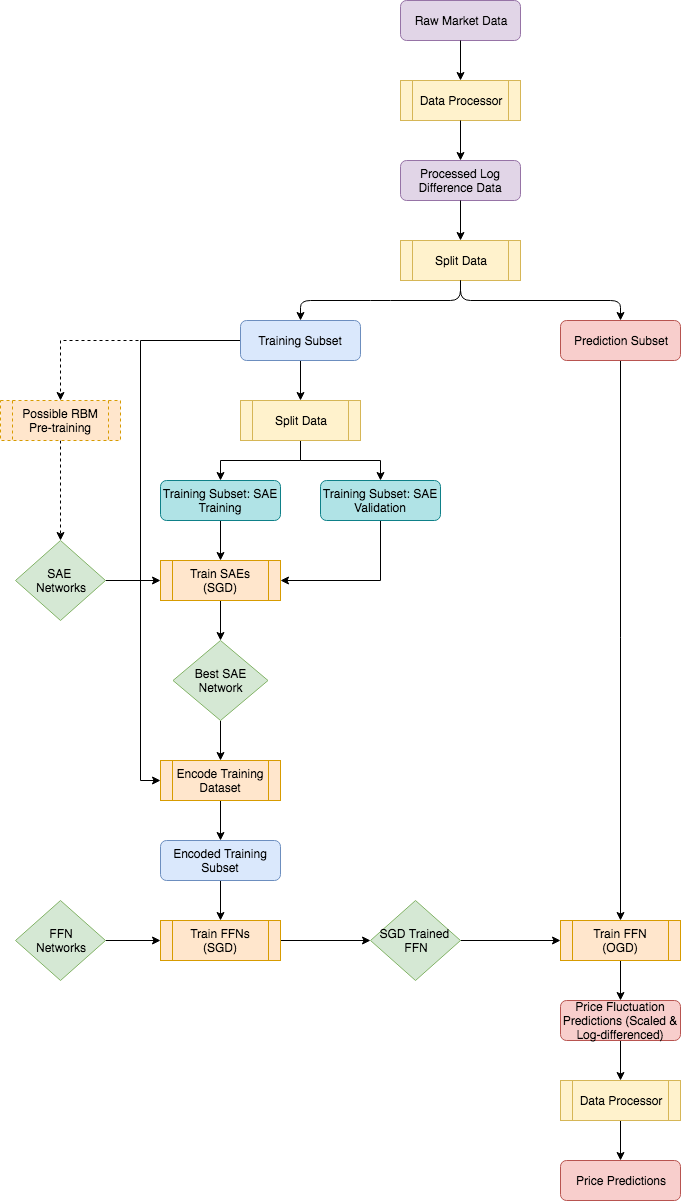

The diagram above was exported from draw.io. Its source (the exported page's mxGraphModel, read from the mxfile embedded in the PNG):
<mxGraphModel dx="2036" dy="717" grid="1" gridSize="10" guides="1" tooltips="1" connect="1" arrows="1" fold="1" page="1" pageScale="1" pageWidth="850" pageHeight="1100" math="0" shadow="0">
  <root>
    <mxCell id="0" />
    <mxCell id="1" parent="0" />
    <mxCell id="kLaquvLNt0-Gv4EuyHaM-6" value="Data Processor" style="shape=process;whiteSpace=wrap;html=1;backgroundOutline=1;fillColor=#fff2cc;strokeColor=#d6b656;" vertex="1" parent="1">
      <mxGeometry x="390" y="120" width="120" height="40" as="geometry" />
    </mxCell>
    <mxCell id="kLaquvLNt0-Gv4EuyHaM-8" value="&lt;span style=&quot;white-space: normal&quot;&gt;Raw Market Data&lt;/span&gt;" style="rounded=1;whiteSpace=wrap;html=1;fillColor=#e1d5e7;strokeColor=#9673a6;" vertex="1" parent="1">
      <mxGeometry x="390" y="40" width="120" height="40" as="geometry" />
    </mxCell>
    <mxCell id="kLaquvLNt0-Gv4EuyHaM-9" value="Processed Log Difference Data" style="rounded=1;whiteSpace=wrap;html=1;fillColor=#e1d5e7;strokeColor=#9673a6;" vertex="1" parent="1">
      <mxGeometry x="390" y="200" width="120" height="40" as="geometry" />
    </mxCell>
    <mxCell id="kLaquvLNt0-Gv4EuyHaM-10" value="Split Data" style="shape=process;whiteSpace=wrap;html=1;backgroundOutline=1;fillColor=#fff2cc;strokeColor=#d6b656;" vertex="1" parent="1">
      <mxGeometry x="390" y="280" width="120" height="40" as="geometry" />
    </mxCell>
    <mxCell id="kLaquvLNt0-Gv4EuyHaM-25" style="edgeStyle=orthogonalEdgeStyle;rounded=0;orthogonalLoop=1;jettySize=auto;html=1;exitX=0.5;exitY=1;exitDx=0;exitDy=0;" edge="1" parent="1" source="kLaquvLNt0-Gv4EuyHaM-11" target="kLaquvLNt0-Gv4EuyHaM-23">
      <mxGeometry relative="1" as="geometry" />
    </mxCell>
    <mxCell id="kLaquvLNt0-Gv4EuyHaM-37" style="edgeStyle=orthogonalEdgeStyle;rounded=0;orthogonalLoop=1;jettySize=auto;html=1;entryX=0;entryY=0.5;entryDx=0;entryDy=0;jumpStyle=arc;jumpSize=19;exitX=0;exitY=0.5;exitDx=0;exitDy=0;" edge="1" parent="1" source="kLaquvLNt0-Gv4EuyHaM-11" target="kLaquvLNt0-Gv4EuyHaM-33">
      <mxGeometry relative="1" as="geometry">
        <mxPoint x="90" y="790" as="sourcePoint" />
      </mxGeometry>
    </mxCell>
    <mxCell id="kLaquvLNt0-Gv4EuyHaM-58" style="edgeStyle=orthogonalEdgeStyle;rounded=0;jumpStyle=arc;jumpSize=19;orthogonalLoop=1;jettySize=auto;html=1;exitX=0;exitY=0.5;exitDx=0;exitDy=0;dashed=1;" edge="1" parent="1" source="kLaquvLNt0-Gv4EuyHaM-11" target="kLaquvLNt0-Gv4EuyHaM-56">
      <mxGeometry relative="1" as="geometry" />
    </mxCell>
    <mxCell id="kLaquvLNt0-Gv4EuyHaM-11" value="Training Subset" style="rounded=1;whiteSpace=wrap;html=1;fillColor=#dae8fc;strokeColor=#6c8ebf;" vertex="1" parent="1">
      <mxGeometry x="230" y="360" width="120" height="40" as="geometry" />
    </mxCell>
    <mxCell id="kLaquvLNt0-Gv4EuyHaM-48" style="edgeStyle=orthogonalEdgeStyle;rounded=0;jumpStyle=arc;jumpSize=19;orthogonalLoop=1;jettySize=auto;html=1;exitX=0.5;exitY=1;exitDx=0;exitDy=0;" edge="1" parent="1" source="kLaquvLNt0-Gv4EuyHaM-12" target="kLaquvLNt0-Gv4EuyHaM-46">
      <mxGeometry relative="1" as="geometry" />
    </mxCell>
    <mxCell id="kLaquvLNt0-Gv4EuyHaM-12" value="Prediction Subset" style="rounded=1;whiteSpace=wrap;html=1;fillColor=#f8cecc;strokeColor=#b85450;" vertex="1" parent="1">
      <mxGeometry x="550" y="360" width="120" height="40" as="geometry" />
    </mxCell>
    <mxCell id="kLaquvLNt0-Gv4EuyHaM-13" value="" style="endArrow=classic;html=1;exitX=0.5;exitY=1;exitDx=0;exitDy=0;entryX=0.5;entryY=0;entryDx=0;entryDy=0;" edge="1" parent="1" target="kLaquvLNt0-Gv4EuyHaM-6">
      <mxGeometry width="50" height="50" relative="1" as="geometry">
        <mxPoint x="450" y="80" as="sourcePoint" />
        <mxPoint x="280" y="420" as="targetPoint" />
      </mxGeometry>
    </mxCell>
    <mxCell id="kLaquvLNt0-Gv4EuyHaM-14" value="" style="endArrow=classic;html=1;exitX=0.5;exitY=1;exitDx=0;exitDy=0;entryX=0.5;entryY=0;entryDx=0;entryDy=0;" edge="1" parent="1" source="kLaquvLNt0-Gv4EuyHaM-6" target="kLaquvLNt0-Gv4EuyHaM-9">
      <mxGeometry width="50" height="50" relative="1" as="geometry">
        <mxPoint x="230" y="470" as="sourcePoint" />
        <mxPoint x="280" y="420" as="targetPoint" />
      </mxGeometry>
    </mxCell>
    <mxCell id="kLaquvLNt0-Gv4EuyHaM-15" value="" style="endArrow=classic;html=1;exitX=0.5;exitY=1;exitDx=0;exitDy=0;" edge="1" parent="1" source="kLaquvLNt0-Gv4EuyHaM-9" target="kLaquvLNt0-Gv4EuyHaM-10">
      <mxGeometry width="50" height="50" relative="1" as="geometry">
        <mxPoint x="230" y="470" as="sourcePoint" />
        <mxPoint x="280" y="420" as="targetPoint" />
      </mxGeometry>
    </mxCell>
    <mxCell id="kLaquvLNt0-Gv4EuyHaM-16" value="" style="endArrow=classic;html=1;exitX=0.5;exitY=1;exitDx=0;exitDy=0;entryX=0.5;entryY=0;entryDx=0;entryDy=0;" edge="1" parent="1" source="kLaquvLNt0-Gv4EuyHaM-10" target="kLaquvLNt0-Gv4EuyHaM-11">
      <mxGeometry width="50" height="50" relative="1" as="geometry">
        <mxPoint x="230" y="470" as="sourcePoint" />
        <mxPoint x="280" y="420" as="targetPoint" />
        <Array as="points">
          <mxPoint x="450" y="340" />
          <mxPoint x="370" y="340" />
          <mxPoint x="290" y="340" />
        </Array>
      </mxGeometry>
    </mxCell>
    <mxCell id="kLaquvLNt0-Gv4EuyHaM-17" value="" style="endArrow=classic;html=1;exitX=0.5;exitY=1;exitDx=0;exitDy=0;entryX=0.5;entryY=0;entryDx=0;entryDy=0;" edge="1" parent="1" source="kLaquvLNt0-Gv4EuyHaM-10" target="kLaquvLNt0-Gv4EuyHaM-12">
      <mxGeometry width="50" height="50" relative="1" as="geometry">
        <mxPoint x="230" y="470" as="sourcePoint" />
        <mxPoint x="280" y="420" as="targetPoint" />
        <Array as="points">
          <mxPoint x="450" y="340" />
          <mxPoint x="610" y="340" />
        </Array>
      </mxGeometry>
    </mxCell>
    <mxCell id="kLaquvLNt0-Gv4EuyHaM-28" style="edgeStyle=orthogonalEdgeStyle;rounded=0;orthogonalLoop=1;jettySize=auto;html=1;exitX=1;exitY=0.5;exitDx=0;exitDy=0;entryX=0;entryY=0.5;entryDx=0;entryDy=0;" edge="1" parent="1" source="kLaquvLNt0-Gv4EuyHaM-20" target="kLaquvLNt0-Gv4EuyHaM-21">
      <mxGeometry relative="1" as="geometry">
        <mxPoint x="110" y="620" as="targetPoint" />
      </mxGeometry>
    </mxCell>
    <mxCell id="kLaquvLNt0-Gv4EuyHaM-20" value="SAE &lt;br&gt;Networks" style="rhombus;whiteSpace=wrap;html=1;fillColor=#d5e8d4;strokeColor=#82b366;" vertex="1" parent="1">
      <mxGeometry x="5" y="580" width="90" height="80" as="geometry" />
    </mxCell>
    <mxCell id="kLaquvLNt0-Gv4EuyHaM-31" style="edgeStyle=orthogonalEdgeStyle;rounded=0;orthogonalLoop=1;jettySize=auto;html=1;exitX=0.5;exitY=1;exitDx=0;exitDy=0;" edge="1" parent="1" source="kLaquvLNt0-Gv4EuyHaM-21" target="kLaquvLNt0-Gv4EuyHaM-30">
      <mxGeometry relative="1" as="geometry" />
    </mxCell>
    <mxCell id="kLaquvLNt0-Gv4EuyHaM-21" value="Train SAEs (SGD)" style="shape=process;whiteSpace=wrap;html=1;backgroundOutline=1;fillColor=#ffe6cc;strokeColor=#d79b00;" vertex="1" parent="1">
      <mxGeometry x="150" y="600" width="120" height="40" as="geometry" />
    </mxCell>
    <mxCell id="kLaquvLNt0-Gv4EuyHaM-29" style="edgeStyle=orthogonalEdgeStyle;rounded=0;orthogonalLoop=1;jettySize=auto;html=1;exitX=0.5;exitY=1;exitDx=0;exitDy=0;entryX=0.5;entryY=0;entryDx=0;entryDy=0;" edge="1" parent="1" source="kLaquvLNt0-Gv4EuyHaM-22" target="kLaquvLNt0-Gv4EuyHaM-21">
      <mxGeometry relative="1" as="geometry" />
    </mxCell>
    <mxCell id="kLaquvLNt0-Gv4EuyHaM-22" value="Training Subset: SAE Training" style="rounded=1;whiteSpace=wrap;html=1;fillColor=#b0e3e6;strokeColor=#0e8088;" vertex="1" parent="1">
      <mxGeometry x="150" y="520" width="120" height="40" as="geometry" />
    </mxCell>
    <mxCell id="kLaquvLNt0-Gv4EuyHaM-26" style="edgeStyle=orthogonalEdgeStyle;rounded=0;orthogonalLoop=1;jettySize=auto;html=1;exitX=0.5;exitY=1;exitDx=0;exitDy=0;" edge="1" parent="1" source="kLaquvLNt0-Gv4EuyHaM-23" target="kLaquvLNt0-Gv4EuyHaM-24">
      <mxGeometry relative="1" as="geometry" />
    </mxCell>
    <mxCell id="kLaquvLNt0-Gv4EuyHaM-27" style="edgeStyle=orthogonalEdgeStyle;rounded=0;orthogonalLoop=1;jettySize=auto;html=1;exitX=0.5;exitY=1;exitDx=0;exitDy=0;" edge="1" parent="1" source="kLaquvLNt0-Gv4EuyHaM-23" target="kLaquvLNt0-Gv4EuyHaM-22">
      <mxGeometry relative="1" as="geometry" />
    </mxCell>
    <mxCell id="kLaquvLNt0-Gv4EuyHaM-23" value="Split Data" style="shape=process;whiteSpace=wrap;html=1;backgroundOutline=1;fillColor=#fff2cc;strokeColor=#d6b656;" vertex="1" parent="1">
      <mxGeometry x="230" y="440" width="120" height="40" as="geometry" />
    </mxCell>
    <mxCell id="kLaquvLNt0-Gv4EuyHaM-32" style="edgeStyle=orthogonalEdgeStyle;rounded=0;orthogonalLoop=1;jettySize=auto;html=1;exitX=0.5;exitY=1;exitDx=0;exitDy=0;entryX=1;entryY=0.5;entryDx=0;entryDy=0;" edge="1" parent="1" source="kLaquvLNt0-Gv4EuyHaM-24" target="kLaquvLNt0-Gv4EuyHaM-21">
      <mxGeometry relative="1" as="geometry" />
    </mxCell>
    <mxCell id="kLaquvLNt0-Gv4EuyHaM-24" value="Training Subset: SAE Validation" style="rounded=1;whiteSpace=wrap;html=1;fillColor=#b0e3e6;strokeColor=#0e8088;" vertex="1" parent="1">
      <mxGeometry x="310" y="520" width="120" height="40" as="geometry" />
    </mxCell>
    <mxCell id="kLaquvLNt0-Gv4EuyHaM-36" style="edgeStyle=orthogonalEdgeStyle;rounded=0;orthogonalLoop=1;jettySize=auto;html=1;exitX=0.5;exitY=1;exitDx=0;exitDy=0;entryX=0.5;entryY=0;entryDx=0;entryDy=0;" edge="1" parent="1" source="kLaquvLNt0-Gv4EuyHaM-30" target="kLaquvLNt0-Gv4EuyHaM-33">
      <mxGeometry relative="1" as="geometry" />
    </mxCell>
    <mxCell id="kLaquvLNt0-Gv4EuyHaM-30" value="Best SAE Network" style="rhombus;whiteSpace=wrap;html=1;fillColor=#d5e8d4;strokeColor=#82b366;" vertex="1" parent="1">
      <mxGeometry x="162.5" y="680" width="95" height="80" as="geometry" />
    </mxCell>
    <mxCell id="kLaquvLNt0-Gv4EuyHaM-42" style="edgeStyle=orthogonalEdgeStyle;rounded=0;jumpStyle=arc;jumpSize=19;orthogonalLoop=1;jettySize=auto;html=1;exitX=0.5;exitY=1;exitDx=0;exitDy=0;" edge="1" parent="1" source="kLaquvLNt0-Gv4EuyHaM-33">
      <mxGeometry relative="1" as="geometry">
        <mxPoint x="210" y="880" as="targetPoint" />
      </mxGeometry>
    </mxCell>
    <mxCell id="kLaquvLNt0-Gv4EuyHaM-33" value="Encode Training Dataset" style="shape=process;whiteSpace=wrap;html=1;backgroundOutline=1;fillColor=#ffe6cc;strokeColor=#d79b00;" vertex="1" parent="1">
      <mxGeometry x="150" y="800" width="120" height="40" as="geometry" />
    </mxCell>
    <mxCell id="kLaquvLNt0-Gv4EuyHaM-43" style="edgeStyle=orthogonalEdgeStyle;rounded=0;jumpStyle=arc;jumpSize=19;orthogonalLoop=1;jettySize=auto;html=1;exitX=1;exitY=0.5;exitDx=0;exitDy=0;entryX=0;entryY=0.5;entryDx=0;entryDy=0;" edge="1" parent="1" source="kLaquvLNt0-Gv4EuyHaM-40" target="kLaquvLNt0-Gv4EuyHaM-41">
      <mxGeometry relative="1" as="geometry" />
    </mxCell>
    <mxCell id="kLaquvLNt0-Gv4EuyHaM-40" value="FFN&lt;br&gt;Networks" style="rhombus;whiteSpace=wrap;html=1;fillColor=#d5e8d4;strokeColor=#82b366;" vertex="1" parent="1">
      <mxGeometry x="5" y="940" width="90" height="80" as="geometry" />
    </mxCell>
    <mxCell id="kLaquvLNt0-Gv4EuyHaM-45" style="edgeStyle=orthogonalEdgeStyle;rounded=0;jumpStyle=arc;jumpSize=19;orthogonalLoop=1;jettySize=auto;html=1;exitX=1;exitY=0.5;exitDx=0;exitDy=0;entryX=0;entryY=0.5;entryDx=0;entryDy=0;" edge="1" parent="1" source="kLaquvLNt0-Gv4EuyHaM-41" target="kLaquvLNt0-Gv4EuyHaM-44">
      <mxGeometry relative="1" as="geometry" />
    </mxCell>
    <mxCell id="kLaquvLNt0-Gv4EuyHaM-41" value="Train FFNs (SGD)" style="shape=process;whiteSpace=wrap;html=1;backgroundOutline=1;fillColor=#ffe6cc;strokeColor=#d79b00;" vertex="1" parent="1">
      <mxGeometry x="150" y="960" width="120" height="40" as="geometry" />
    </mxCell>
    <mxCell id="kLaquvLNt0-Gv4EuyHaM-47" style="edgeStyle=orthogonalEdgeStyle;rounded=0;jumpStyle=arc;jumpSize=19;orthogonalLoop=1;jettySize=auto;html=1;exitX=1;exitY=0.5;exitDx=0;exitDy=0;entryX=0;entryY=0.5;entryDx=0;entryDy=0;" edge="1" parent="1" source="kLaquvLNt0-Gv4EuyHaM-44" target="kLaquvLNt0-Gv4EuyHaM-46">
      <mxGeometry relative="1" as="geometry" />
    </mxCell>
    <mxCell id="kLaquvLNt0-Gv4EuyHaM-44" value="SGD Trained &lt;br&gt;FFN" style="rhombus;whiteSpace=wrap;html=1;fillColor=#d5e8d4;strokeColor=#82b366;" vertex="1" parent="1">
      <mxGeometry x="360" y="940" width="90" height="80" as="geometry" />
    </mxCell>
    <mxCell id="kLaquvLNt0-Gv4EuyHaM-52" style="edgeStyle=orthogonalEdgeStyle;rounded=0;jumpStyle=arc;jumpSize=19;orthogonalLoop=1;jettySize=auto;html=1;exitX=0.5;exitY=1;exitDx=0;exitDy=0;entryX=0.5;entryY=0;entryDx=0;entryDy=0;" edge="1" parent="1" source="kLaquvLNt0-Gv4EuyHaM-46" target="kLaquvLNt0-Gv4EuyHaM-50">
      <mxGeometry relative="1" as="geometry" />
    </mxCell>
    <mxCell id="kLaquvLNt0-Gv4EuyHaM-46" value="Train FFN (OGD)" style="shape=process;whiteSpace=wrap;html=1;backgroundOutline=1;fillColor=#ffe6cc;strokeColor=#d79b00;" vertex="1" parent="1">
      <mxGeometry x="550" y="960" width="120" height="40" as="geometry" />
    </mxCell>
    <mxCell id="kLaquvLNt0-Gv4EuyHaM-53" style="edgeStyle=orthogonalEdgeStyle;rounded=0;jumpStyle=arc;jumpSize=19;orthogonalLoop=1;jettySize=auto;html=1;exitX=0.5;exitY=1;exitDx=0;exitDy=0;entryX=0.5;entryY=0;entryDx=0;entryDy=0;" edge="1" parent="1" source="kLaquvLNt0-Gv4EuyHaM-50" target="kLaquvLNt0-Gv4EuyHaM-51">
      <mxGeometry relative="1" as="geometry" />
    </mxCell>
    <mxCell id="kLaquvLNt0-Gv4EuyHaM-50" value="Price Fluctuation Predictions (Scaled &amp;amp; Log-differenced)" style="rounded=1;whiteSpace=wrap;html=1;fillColor=#f8cecc;strokeColor=#b85450;" vertex="1" parent="1">
      <mxGeometry x="550" y="1040" width="120" height="40" as="geometry" />
    </mxCell>
    <mxCell id="kLaquvLNt0-Gv4EuyHaM-55" style="edgeStyle=orthogonalEdgeStyle;rounded=0;jumpStyle=arc;jumpSize=19;orthogonalLoop=1;jettySize=auto;html=1;exitX=0.5;exitY=1;exitDx=0;exitDy=0;" edge="1" parent="1" source="kLaquvLNt0-Gv4EuyHaM-51" target="kLaquvLNt0-Gv4EuyHaM-54">
      <mxGeometry relative="1" as="geometry" />
    </mxCell>
    <mxCell id="kLaquvLNt0-Gv4EuyHaM-51" value="Data Processor" style="shape=process;whiteSpace=wrap;html=1;backgroundOutline=1;fillColor=#fff2cc;strokeColor=#d6b656;" vertex="1" parent="1">
      <mxGeometry x="550" y="1120" width="120" height="40" as="geometry" />
    </mxCell>
    <mxCell id="kLaquvLNt0-Gv4EuyHaM-54" value="Price Predictions" style="rounded=1;whiteSpace=wrap;html=1;fillColor=#f8cecc;strokeColor=#b85450;" vertex="1" parent="1">
      <mxGeometry x="550" y="1200" width="120" height="40" as="geometry" />
    </mxCell>
    <mxCell id="kLaquvLNt0-Gv4EuyHaM-57" style="edgeStyle=orthogonalEdgeStyle;rounded=0;jumpStyle=arc;jumpSize=19;orthogonalLoop=1;jettySize=auto;html=1;exitX=0.5;exitY=1;exitDx=0;exitDy=0;entryX=0.5;entryY=0;entryDx=0;entryDy=0;dashed=1;" edge="1" parent="1" source="kLaquvLNt0-Gv4EuyHaM-56" target="kLaquvLNt0-Gv4EuyHaM-20">
      <mxGeometry relative="1" as="geometry" />
    </mxCell>
    <mxCell id="kLaquvLNt0-Gv4EuyHaM-56" value="Possible RBM Pre-training" style="shape=process;whiteSpace=wrap;html=1;backgroundOutline=1;fillColor=#ffe6cc;strokeColor=#d79b00;dashed=1;" vertex="1" parent="1">
      <mxGeometry x="-10" y="440" width="120" height="40" as="geometry" />
    </mxCell>
    <mxCell id="kLaquvLNt0-Gv4EuyHaM-60" style="edgeStyle=orthogonalEdgeStyle;rounded=0;jumpStyle=arc;jumpSize=19;orthogonalLoop=1;jettySize=auto;html=1;exitX=0.5;exitY=1;exitDx=0;exitDy=0;entryX=0.5;entryY=0;entryDx=0;entryDy=0;" edge="1" parent="1" source="kLaquvLNt0-Gv4EuyHaM-59" target="kLaquvLNt0-Gv4EuyHaM-41">
      <mxGeometry relative="1" as="geometry" />
    </mxCell>
    <mxCell id="kLaquvLNt0-Gv4EuyHaM-59" value="Encoded Training Subset" style="rounded=1;whiteSpace=wrap;html=1;fillColor=#dae8fc;strokeColor=#6c8ebf;" vertex="1" parent="1">
      <mxGeometry x="150" y="880" width="120" height="40" as="geometry" />
    </mxCell>
  </root>
</mxGraphModel>